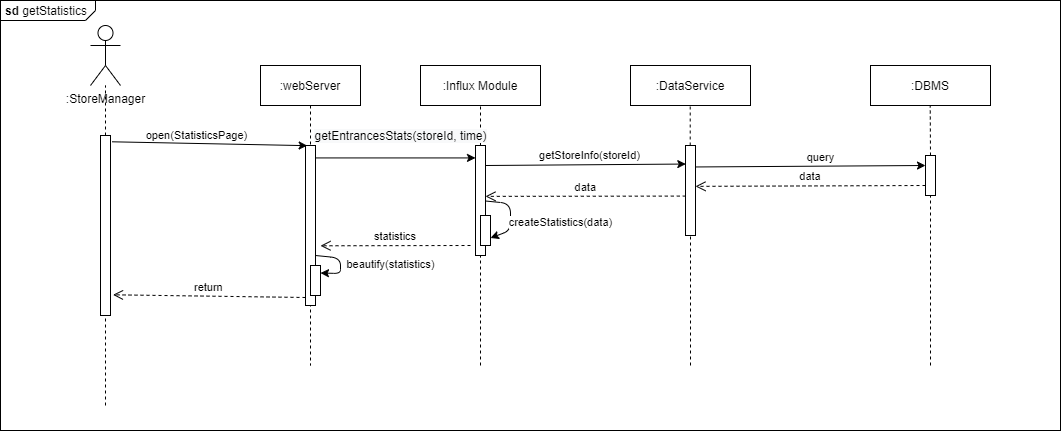

The diagram above was exported from draw.io. Its source (the exported page's mxGraphModel, read from the mxfile embedded in the PNG):
<mxGraphModel dx="1185" dy="614" grid="1" gridSize="10" guides="1" tooltips="1" connect="1" arrows="1" fold="1" page="1" pageScale="1" pageWidth="850" pageHeight="1100" math="0" shadow="0">
  <root>
    <mxCell id="0" />
    <mxCell id="1" parent="0" />
    <mxCell id="L5UdjCJutVOTRNahEG_v-31" value="&lt;p style=&quot;margin: 0px ; margin-top: 4px ; margin-left: 5px ; text-align: left&quot;&gt;&lt;b&gt;sd&lt;/b&gt;  getStatistics&lt;/p&gt;" style="html=1;shape=mxgraph.sysml.package;overflow=fill;labelX=95;align=left;spacingLeft=5;verticalAlign=top;spacingTop=-3;" parent="1" vertex="1">
      <mxGeometry x="40" y="15" width="1060" height="430" as="geometry" />
    </mxCell>
    <mxCell id="3nuBFxr9cyL0pnOWT2aG-5" value=":webServer" style="shape=umlLifeline;perimeter=lifelinePerimeter;container=1;collapsible=0;recursiveResize=0;rounded=0;shadow=0;strokeWidth=1;" parent="1" vertex="1">
      <mxGeometry x="300" y="80" width="100" height="300" as="geometry" />
    </mxCell>
    <mxCell id="3nuBFxr9cyL0pnOWT2aG-6" value="" style="points=[];perimeter=orthogonalPerimeter;rounded=0;shadow=0;strokeWidth=1;" parent="3nuBFxr9cyL0pnOWT2aG-5" vertex="1">
      <mxGeometry x="45" y="80" width="10" height="160" as="geometry" />
    </mxCell>
    <mxCell id="3nuBFxr9cyL0pnOWT2aG-7" value="return" style="verticalAlign=bottom;endArrow=open;dashed=1;endSize=8;exitX=0;exitY=0.95;shadow=0;strokeWidth=1;entryX=1.25;entryY=0.885;entryDx=0;entryDy=0;entryPerimeter=0;" parent="1" source="3nuBFxr9cyL0pnOWT2aG-6" target="L5UdjCJutVOTRNahEG_v-34" edge="1">
      <mxGeometry relative="1" as="geometry">
        <mxPoint x="175" y="311.9999999999999" as="targetPoint" />
      </mxGeometry>
    </mxCell>
    <mxCell id="L5UdjCJutVOTRNahEG_v-1" value=":Influx Module" style="rounded=0;whiteSpace=wrap;html=1;" parent="1" vertex="1">
      <mxGeometry x="460" y="80" width="120" height="40" as="geometry" />
    </mxCell>
    <mxCell id="L5UdjCJutVOTRNahEG_v-2" value=":DataService" style="rounded=0;whiteSpace=wrap;html=1;" parent="1" vertex="1">
      <mxGeometry x="670" y="80" width="120" height="40" as="geometry" />
    </mxCell>
    <mxCell id="L5UdjCJutVOTRNahEG_v-3" value=":DBMS" style="rounded=0;whiteSpace=wrap;html=1;" parent="1" vertex="1">
      <mxGeometry x="910" y="80" width="120" height="40" as="geometry" />
    </mxCell>
    <mxCell id="L5UdjCJutVOTRNahEG_v-4" value="" style="endArrow=none;dashed=1;html=1;entryX=0.5;entryY=1;entryDx=0;entryDy=0;" parent="1" source="L5UdjCJutVOTRNahEG_v-5" target="L5UdjCJutVOTRNahEG_v-1" edge="1">
      <mxGeometry width="50" height="50" relative="1" as="geometry">
        <mxPoint x="520" y="380" as="sourcePoint" />
        <mxPoint x="640" y="190" as="targetPoint" />
      </mxGeometry>
    </mxCell>
    <mxCell id="L5UdjCJutVOTRNahEG_v-5" value="" style="rounded=0;whiteSpace=wrap;html=1;" parent="1" vertex="1">
      <mxGeometry x="515" y="160" width="10" height="110" as="geometry" />
    </mxCell>
    <mxCell id="L5UdjCJutVOTRNahEG_v-6" value="" style="endArrow=none;dashed=1;html=1;entryX=0.5;entryY=1;entryDx=0;entryDy=0;" parent="1" target="L5UdjCJutVOTRNahEG_v-5" edge="1">
      <mxGeometry width="50" height="50" relative="1" as="geometry">
        <mxPoint x="520" y="380" as="sourcePoint" />
        <mxPoint x="520" y="120" as="targetPoint" />
      </mxGeometry>
    </mxCell>
    <mxCell id="L5UdjCJutVOTRNahEG_v-9" value="" style="rounded=0;whiteSpace=wrap;html=1;" parent="1" vertex="1">
      <mxGeometry x="725" y="160" width="10" height="90" as="geometry" />
    </mxCell>
    <mxCell id="L5UdjCJutVOTRNahEG_v-10" value="" style="endArrow=none;dashed=1;html=1;entryX=0.5;entryY=1;entryDx=0;entryDy=0;" parent="1" target="L5UdjCJutVOTRNahEG_v-9" edge="1">
      <mxGeometry width="50" height="50" relative="1" as="geometry">
        <mxPoint x="730" y="380" as="sourcePoint" />
        <mxPoint x="730" y="120" as="targetPoint" />
      </mxGeometry>
    </mxCell>
    <mxCell id="L5UdjCJutVOTRNahEG_v-11" value="" style="endArrow=none;dashed=1;html=1;entryX=0.5;entryY=1;entryDx=0;entryDy=0;" parent="1" edge="1">
      <mxGeometry width="50" height="50" relative="1" as="geometry">
        <mxPoint x="729.71" y="160" as="sourcePoint" />
        <mxPoint x="729.71" y="120" as="targetPoint" />
      </mxGeometry>
    </mxCell>
    <mxCell id="L5UdjCJutVOTRNahEG_v-12" value="" style="endArrow=classic;html=1;entryX=0.029;entryY=0.206;entryDx=0;entryDy=0;entryPerimeter=0;" parent="1" target="L5UdjCJutVOTRNahEG_v-9" edge="1">
      <mxGeometry width="50" height="50" relative="1" as="geometry">
        <mxPoint x="525" y="180.00000000000006" as="sourcePoint" />
        <mxPoint x="685" y="180.00000000000006" as="targetPoint" />
      </mxGeometry>
    </mxCell>
    <mxCell id="L5UdjCJutVOTRNahEG_v-13" value="getStoreInfo(storeId)" style="edgeLabel;html=1;align=center;verticalAlign=middle;resizable=0;points=[];" parent="L5UdjCJutVOTRNahEG_v-12" vertex="1" connectable="0">
      <mxGeometry x="0.4143" y="-1" relative="1" as="geometry">
        <mxPoint x="-38.14" y="-10.21" as="offset" />
      </mxGeometry>
    </mxCell>
    <mxCell id="L5UdjCJutVOTRNahEG_v-14" value="" style="rounded=0;whiteSpace=wrap;html=1;" parent="1" vertex="1">
      <mxGeometry x="965" y="170" width="10" height="40" as="geometry" />
    </mxCell>
    <mxCell id="L5UdjCJutVOTRNahEG_v-15" value="" style="endArrow=none;dashed=1;html=1;entryX=0.5;entryY=1;entryDx=0;entryDy=0;" parent="1" target="L5UdjCJutVOTRNahEG_v-14" edge="1">
      <mxGeometry width="50" height="50" relative="1" as="geometry">
        <mxPoint x="970" y="380" as="sourcePoint" />
        <mxPoint x="970" y="120" as="targetPoint" />
      </mxGeometry>
    </mxCell>
    <mxCell id="L5UdjCJutVOTRNahEG_v-16" value="" style="endArrow=none;dashed=1;html=1;entryX=0.5;entryY=1;entryDx=0;entryDy=0;exitX=0.5;exitY=0;exitDx=0;exitDy=0;" parent="1" source="L5UdjCJutVOTRNahEG_v-14" edge="1">
      <mxGeometry width="50" height="50" relative="1" as="geometry">
        <mxPoint x="969.7100000000003" y="160" as="sourcePoint" />
        <mxPoint x="969.7100000000003" y="120" as="targetPoint" />
      </mxGeometry>
    </mxCell>
    <mxCell id="L5UdjCJutVOTRNahEG_v-17" value="" style="endArrow=classic;html=1;entryX=0;entryY=0.25;entryDx=0;entryDy=0;" parent="1" target="L5UdjCJutVOTRNahEG_v-14" edge="1">
      <mxGeometry width="50" height="50" relative="1" as="geometry">
        <mxPoint x="735" y="181.46" as="sourcePoint" />
        <mxPoint x="935.2900000000002" y="179.99999999999997" as="targetPoint" />
      </mxGeometry>
    </mxCell>
    <mxCell id="L5UdjCJutVOTRNahEG_v-18" value="query" style="edgeLabel;html=1;align=center;verticalAlign=middle;resizable=0;points=[];" parent="L5UdjCJutVOTRNahEG_v-17" vertex="1" connectable="0">
      <mxGeometry x="0.4143" y="-1" relative="1" as="geometry">
        <mxPoint x="-38.14" y="-10.21" as="offset" />
      </mxGeometry>
    </mxCell>
    <mxCell id="L5UdjCJutVOTRNahEG_v-19" value="data" style="verticalAlign=bottom;endArrow=open;dashed=1;endSize=8;exitX=0;exitY=0.95;shadow=0;strokeWidth=1;entryX=1;entryY=0.454;entryDx=0;entryDy=0;entryPerimeter=0;" parent="1" target="L5UdjCJutVOTRNahEG_v-9" edge="1">
      <mxGeometry relative="1" as="geometry">
        <mxPoint x="795" y="199.9999999999999" as="targetPoint" />
        <mxPoint x="965" y="199.9999999999999" as="sourcePoint" />
      </mxGeometry>
    </mxCell>
    <mxCell id="L5UdjCJutVOTRNahEG_v-20" value="data" style="verticalAlign=bottom;endArrow=open;dashed=1;endSize=8;shadow=0;strokeWidth=1;entryX=1;entryY=0.454;entryDx=0;entryDy=0;entryPerimeter=0;exitX=0.029;exitY=0.562;exitDx=0;exitDy=0;exitPerimeter=0;" parent="1" source="L5UdjCJutVOTRNahEG_v-9" edge="1">
      <mxGeometry relative="1" as="geometry">
        <mxPoint x="525" y="210.86" as="targetPoint" />
        <mxPoint x="720" y="211" as="sourcePoint" />
      </mxGeometry>
    </mxCell>
    <mxCell id="L5UdjCJutVOTRNahEG_v-21" value="" style="rounded=0;whiteSpace=wrap;html=1;" parent="1" vertex="1">
      <mxGeometry x="520" y="230" width="10" height="30" as="geometry" />
    </mxCell>
    <mxCell id="L5UdjCJutVOTRNahEG_v-22" value="" style="endArrow=classic;html=1;entryX=1;entryY=0.75;entryDx=0;entryDy=0;" parent="1" source="L5UdjCJutVOTRNahEG_v-5" target="L5UdjCJutVOTRNahEG_v-21" edge="1">
      <mxGeometry width="50" height="50" relative="1" as="geometry">
        <mxPoint x="600" y="330" as="sourcePoint" />
        <mxPoint x="650" y="280" as="targetPoint" />
        <Array as="points">
          <mxPoint x="550" y="218" />
          <mxPoint x="550" y="245" />
        </Array>
      </mxGeometry>
    </mxCell>
    <mxCell id="L5UdjCJutVOTRNahEG_v-23" value="createStatistics(data)" style="edgeLabel;html=1;align=center;verticalAlign=middle;resizable=0;points=[];" parent="L5UdjCJutVOTRNahEG_v-22" vertex="1" connectable="0">
      <mxGeometry x="0.3965" y="-1" relative="1" as="geometry">
        <mxPoint x="51" y="-8.02" as="offset" />
      </mxGeometry>
    </mxCell>
    <mxCell id="L5UdjCJutVOTRNahEG_v-24" value="statistics" style="verticalAlign=bottom;endArrow=open;dashed=1;endSize=8;shadow=0;strokeWidth=1;entryX=1;entryY=0.454;entryDx=0;entryDy=0;entryPerimeter=0;" parent="1" edge="1">
      <mxGeometry relative="1" as="geometry">
        <mxPoint x="360" y="260.28000000000003" as="targetPoint" />
        <mxPoint x="510" y="260" as="sourcePoint" />
      </mxGeometry>
    </mxCell>
    <mxCell id="L5UdjCJutVOTRNahEG_v-32" value=":StoreManager" style="shape=umlActor;verticalLabelPosition=bottom;verticalAlign=top;html=1;outlineConnect=0;" parent="1" vertex="1">
      <mxGeometry x="130" y="40" width="30" height="60" as="geometry" />
    </mxCell>
    <mxCell id="L5UdjCJutVOTRNahEG_v-33" value="" style="endArrow=none;dashed=1;html=1;" parent="1" source="L5UdjCJutVOTRNahEG_v-34" target="L5UdjCJutVOTRNahEG_v-32" edge="1">
      <mxGeometry width="50" height="50" relative="1" as="geometry">
        <mxPoint x="51" y="470" as="sourcePoint" />
        <mxPoint x="90" y="140" as="targetPoint" />
      </mxGeometry>
    </mxCell>
    <mxCell id="L5UdjCJutVOTRNahEG_v-34" value="" style="points=[];perimeter=orthogonalPerimeter;rounded=0;shadow=0;strokeWidth=1;" parent="1" vertex="1">
      <mxGeometry x="140" y="150" width="10" height="180" as="geometry" />
    </mxCell>
    <mxCell id="L5UdjCJutVOTRNahEG_v-35" value="" style="endArrow=none;dashed=1;html=1;entryX=0.5;entryY=0.999;entryDx=0;entryDy=0;entryPerimeter=0;" parent="1" target="L5UdjCJutVOTRNahEG_v-34" edge="1">
      <mxGeometry width="50" height="50" relative="1" as="geometry">
        <mxPoint x="145" y="420" as="sourcePoint" />
        <mxPoint x="60" y="390" as="targetPoint" />
      </mxGeometry>
    </mxCell>
    <mxCell id="L5UdjCJutVOTRNahEG_v-36" value="" style="endArrow=classic;html=1;exitX=1.167;exitY=0.035;exitDx=0;exitDy=0;exitPerimeter=0;entryX=0.167;entryY=0.001;entryDx=0;entryDy=0;entryPerimeter=0;" parent="1" source="L5UdjCJutVOTRNahEG_v-34" target="3nuBFxr9cyL0pnOWT2aG-6" edge="1">
      <mxGeometry width="50" height="50" relative="1" as="geometry">
        <mxPoint x="110" y="220" as="sourcePoint" />
        <mxPoint x="160" y="170" as="targetPoint" />
      </mxGeometry>
    </mxCell>
    <mxCell id="L5UdjCJutVOTRNahEG_v-37" value="open(StatisticsPage)" style="edgeLabel;html=1;align=center;verticalAlign=middle;resizable=0;points=[];" parent="L5UdjCJutVOTRNahEG_v-36" vertex="1" connectable="0">
      <mxGeometry x="-0.1809" y="2" relative="1" as="geometry">
        <mxPoint x="4.16" y="-6.05" as="offset" />
      </mxGeometry>
    </mxCell>
    <mxCell id="L5UdjCJutVOTRNahEG_v-7" value="" style="endArrow=classic;html=1;entryX=0;entryY=0.113;entryDx=0;entryDy=0;entryPerimeter=0;" parent="1" source="3nuBFxr9cyL0pnOWT2aG-6" target="L5UdjCJutVOTRNahEG_v-5" edge="1">
      <mxGeometry width="50" height="50" relative="1" as="geometry">
        <mxPoint x="440" y="230" as="sourcePoint" />
        <mxPoint x="490" y="180" as="targetPoint" />
      </mxGeometry>
    </mxCell>
    <mxCell id="L5UdjCJutVOTRNahEG_v-8" value="&lt;span style=&quot;font-size: 12px ; text-align: left ; background-color: rgb(248 , 249 , 250)&quot;&gt;getEntrancesStats(storeId, time)&lt;/span&gt;" style="edgeLabel;html=1;align=center;verticalAlign=middle;resizable=0;points=[];" parent="L5UdjCJutVOTRNahEG_v-7" vertex="1" connectable="0">
      <mxGeometry x="0.4143" y="-1" relative="1" as="geometry">
        <mxPoint x="-28.330000000000002" y="-23.43" as="offset" />
      </mxGeometry>
    </mxCell>
    <mxCell id="Nn_vCk6A1BPM6bG6CnzT-1" value="" style="rounded=0;whiteSpace=wrap;html=1;" vertex="1" parent="1">
      <mxGeometry x="350" y="280" width="10" height="30" as="geometry" />
    </mxCell>
    <mxCell id="Nn_vCk6A1BPM6bG6CnzT-2" value="" style="endArrow=classic;html=1;entryX=1;entryY=0.25;entryDx=0;entryDy=0;" edge="1" parent="1" target="Nn_vCk6A1BPM6bG6CnzT-1">
      <mxGeometry width="50" height="50" relative="1" as="geometry">
        <mxPoint x="355" y="270" as="sourcePoint" />
        <mxPoint x="360" y="307" as="targetPoint" />
        <Array as="points">
          <mxPoint x="380" y="272.5" />
          <mxPoint x="380" y="288" />
        </Array>
      </mxGeometry>
    </mxCell>
    <mxCell id="Nn_vCk6A1BPM6bG6CnzT-3" value="beautify(statistics)" style="edgeLabel;html=1;align=center;verticalAlign=middle;resizable=0;points=[];" vertex="1" connectable="0" parent="Nn_vCk6A1BPM6bG6CnzT-2">
      <mxGeometry x="0.3965" y="-1" relative="1" as="geometry">
        <mxPoint x="51" y="-8.02" as="offset" />
      </mxGeometry>
    </mxCell>
  </root>
</mxGraphModel>